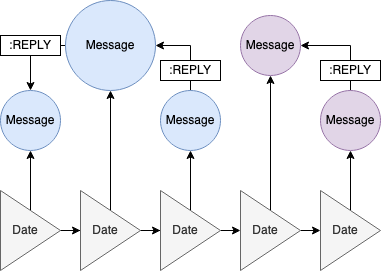

The diagram above was exported from draw.io. Its source (the exported page's mxGraphModel, read from the mxfile embedded in the PNG):
<mxGraphModel dx="940" dy="988" grid="1" gridSize="10" guides="1" tooltips="1" connect="1" arrows="1" fold="1" page="1" pageScale="1" pageWidth="850" pageHeight="1100" math="0" shadow="0">
  <root>
    <mxCell id="0" />
    <mxCell id="1" parent="0" />
    <mxCell id="zb_ovzpM1Awb94-LS867-2" value="Message" style="ellipse;whiteSpace=wrap;html=1;aspect=fixed;fillColor=#dae8fc;strokeColor=#6c8ebf;" vertex="1" parent="1">
      <mxGeometry x="140" y="380" width="60" height="60" as="geometry" />
    </mxCell>
    <mxCell id="zb_ovzpM1Awb94-LS867-13" style="edgeStyle=orthogonalEdgeStyle;rounded=0;orthogonalLoop=1;jettySize=auto;html=1;exitX=1;exitY=0.5;exitDx=0;exitDy=0;" edge="1" parent="1" source="zb_ovzpM1Awb94-LS867-3" target="zb_ovzpM1Awb94-LS867-12">
      <mxGeometry relative="1" as="geometry" />
    </mxCell>
    <mxCell id="zb_ovzpM1Awb94-LS867-29" style="edgeStyle=orthogonalEdgeStyle;rounded=0;orthogonalLoop=1;jettySize=auto;html=1;exitX=0.5;exitY=0;exitDx=0;exitDy=0;" edge="1" parent="1" source="zb_ovzpM1Awb94-LS867-3" target="zb_ovzpM1Awb94-LS867-2">
      <mxGeometry relative="1" as="geometry" />
    </mxCell>
    <mxCell id="zb_ovzpM1Awb94-LS867-3" value="Date&amp;nbsp;&amp;nbsp;&amp;nbsp; " style="triangle;whiteSpace=wrap;html=1;fillColor=#f5f5f5;strokeColor=#666666;fontColor=#333333;" vertex="1" parent="1">
      <mxGeometry x="140" y="480" width="60" height="80" as="geometry" />
    </mxCell>
    <mxCell id="zb_ovzpM1Awb94-LS867-9" style="edgeStyle=orthogonalEdgeStyle;rounded=0;orthogonalLoop=1;jettySize=auto;html=1;exitX=1;exitY=0.5;exitDx=0;exitDy=0;entryX=0;entryY=0.5;entryDx=0;entryDy=0;" edge="1" parent="1" target="zb_ovzpM1Awb94-LS867-5">
      <mxGeometry relative="1" as="geometry">
        <mxPoint x="270" y="520" as="sourcePoint" />
      </mxGeometry>
    </mxCell>
    <mxCell id="zb_ovzpM1Awb94-LS867-10" style="edgeStyle=orthogonalEdgeStyle;rounded=0;orthogonalLoop=1;jettySize=auto;html=1;exitX=1;exitY=0.5;exitDx=0;exitDy=0;entryX=0;entryY=0.5;entryDx=0;entryDy=0;" edge="1" parent="1" target="zb_ovzpM1Awb94-LS867-6">
      <mxGeometry relative="1" as="geometry">
        <mxPoint x="340" y="520" as="sourcePoint" />
      </mxGeometry>
    </mxCell>
    <mxCell id="zb_ovzpM1Awb94-LS867-11" style="edgeStyle=orthogonalEdgeStyle;rounded=0;orthogonalLoop=1;jettySize=auto;html=1;exitX=1;exitY=0.5;exitDx=0;exitDy=0;entryX=0;entryY=0.5;entryDx=0;entryDy=0;" edge="1" parent="1" target="zb_ovzpM1Awb94-LS867-7">
      <mxGeometry relative="1" as="geometry">
        <mxPoint x="410" y="520" as="sourcePoint" />
      </mxGeometry>
    </mxCell>
    <mxCell id="zb_ovzpM1Awb94-LS867-16" style="edgeStyle=orthogonalEdgeStyle;rounded=0;orthogonalLoop=1;jettySize=auto;html=1;exitX=1;exitY=0.5;exitDx=0;exitDy=0;" edge="1" parent="1" source="zb_ovzpM1Awb94-LS867-12" target="zb_ovzpM1Awb94-LS867-14">
      <mxGeometry relative="1" as="geometry" />
    </mxCell>
    <mxCell id="zb_ovzpM1Awb94-LS867-30" style="edgeStyle=orthogonalEdgeStyle;rounded=0;orthogonalLoop=1;jettySize=auto;html=1;exitX=0.5;exitY=0;exitDx=0;exitDy=0;" edge="1" parent="1" source="zb_ovzpM1Awb94-LS867-12" target="zb_ovzpM1Awb94-LS867-24">
      <mxGeometry relative="1" as="geometry" />
    </mxCell>
    <mxCell id="zb_ovzpM1Awb94-LS867-12" value="Date&amp;nbsp;&amp;nbsp;&amp;nbsp; " style="triangle;whiteSpace=wrap;html=1;fillColor=#f5f5f5;strokeColor=#666666;fontColor=#333333;" vertex="1" parent="1">
      <mxGeometry x="220" y="480" width="60" height="80" as="geometry" />
    </mxCell>
    <mxCell id="zb_ovzpM1Awb94-LS867-17" style="edgeStyle=orthogonalEdgeStyle;rounded=0;orthogonalLoop=1;jettySize=auto;html=1;exitX=1;exitY=0.5;exitDx=0;exitDy=0;entryX=0;entryY=0.5;entryDx=0;entryDy=0;" edge="1" parent="1" source="zb_ovzpM1Awb94-LS867-14" target="zb_ovzpM1Awb94-LS867-15">
      <mxGeometry relative="1" as="geometry" />
    </mxCell>
    <mxCell id="zb_ovzpM1Awb94-LS867-31" style="edgeStyle=orthogonalEdgeStyle;rounded=0;orthogonalLoop=1;jettySize=auto;html=1;exitX=0.5;exitY=0;exitDx=0;exitDy=0;" edge="1" parent="1" source="zb_ovzpM1Awb94-LS867-14" target="zb_ovzpM1Awb94-LS867-25">
      <mxGeometry relative="1" as="geometry" />
    </mxCell>
    <mxCell id="zb_ovzpM1Awb94-LS867-14" value="Date&amp;nbsp;&amp;nbsp;&amp;nbsp; " style="triangle;whiteSpace=wrap;html=1;fillColor=#f5f5f5;strokeColor=#666666;fontColor=#333333;" vertex="1" parent="1">
      <mxGeometry x="300" y="480" width="60" height="80" as="geometry" />
    </mxCell>
    <mxCell id="zb_ovzpM1Awb94-LS867-19" style="edgeStyle=orthogonalEdgeStyle;rounded=0;orthogonalLoop=1;jettySize=auto;html=1;exitX=1;exitY=0.5;exitDx=0;exitDy=0;entryX=0;entryY=0.5;entryDx=0;entryDy=0;" edge="1" parent="1" source="zb_ovzpM1Awb94-LS867-15" target="zb_ovzpM1Awb94-LS867-18">
      <mxGeometry relative="1" as="geometry" />
    </mxCell>
    <mxCell id="zb_ovzpM1Awb94-LS867-32" style="edgeStyle=orthogonalEdgeStyle;rounded=0;orthogonalLoop=1;jettySize=auto;html=1;exitX=0.5;exitY=0;exitDx=0;exitDy=0;" edge="1" parent="1" source="zb_ovzpM1Awb94-LS867-15" target="zb_ovzpM1Awb94-LS867-26">
      <mxGeometry relative="1" as="geometry" />
    </mxCell>
    <mxCell id="zb_ovzpM1Awb94-LS867-15" value="Date&amp;nbsp;&amp;nbsp;&amp;nbsp; " style="triangle;whiteSpace=wrap;html=1;fillColor=#f5f5f5;strokeColor=#666666;fontColor=#333333;" vertex="1" parent="1">
      <mxGeometry x="380" y="480" width="60" height="80" as="geometry" />
    </mxCell>
    <mxCell id="zb_ovzpM1Awb94-LS867-33" style="edgeStyle=orthogonalEdgeStyle;rounded=0;orthogonalLoop=1;jettySize=auto;html=1;exitX=0.5;exitY=0;exitDx=0;exitDy=0;" edge="1" parent="1" source="zb_ovzpM1Awb94-LS867-18" target="zb_ovzpM1Awb94-LS867-27">
      <mxGeometry relative="1" as="geometry" />
    </mxCell>
    <mxCell id="zb_ovzpM1Awb94-LS867-18" value="Date&amp;nbsp;&amp;nbsp;&amp;nbsp; " style="triangle;whiteSpace=wrap;html=1;fillColor=#f5f5f5;strokeColor=#666666;fontColor=#333333;" vertex="1" parent="1">
      <mxGeometry x="460" y="480" width="60" height="80" as="geometry" />
    </mxCell>
    <mxCell id="zb_ovzpM1Awb94-LS867-41" style="edgeStyle=orthogonalEdgeStyle;rounded=0;orthogonalLoop=1;jettySize=auto;html=1;entryX=0.5;entryY=0;entryDx=0;entryDy=0;" edge="1" parent="1" source="zb_ovzpM1Awb94-LS867-24" target="zb_ovzpM1Awb94-LS867-2">
      <mxGeometry relative="1" as="geometry" />
    </mxCell>
    <mxCell id="zb_ovzpM1Awb94-LS867-24" value="Message" style="ellipse;whiteSpace=wrap;html=1;aspect=fixed;fillColor=#dae8fc;strokeColor=#6c8ebf;" vertex="1" parent="1">
      <mxGeometry x="205" y="290" width="90" height="90" as="geometry" />
    </mxCell>
    <mxCell id="zb_ovzpM1Awb94-LS867-36" style="edgeStyle=orthogonalEdgeStyle;rounded=0;orthogonalLoop=1;jettySize=auto;html=1;exitX=0.5;exitY=0;exitDx=0;exitDy=0;entryX=1;entryY=0.5;entryDx=0;entryDy=0;" edge="1" parent="1" source="zb_ovzpM1Awb94-LS867-25" target="zb_ovzpM1Awb94-LS867-24">
      <mxGeometry relative="1" as="geometry" />
    </mxCell>
    <mxCell id="zb_ovzpM1Awb94-LS867-25" value="Message" style="ellipse;whiteSpace=wrap;html=1;aspect=fixed;fillColor=#dae8fc;strokeColor=#6c8ebf;" vertex="1" parent="1">
      <mxGeometry x="300" y="380" width="60" height="60" as="geometry" />
    </mxCell>
    <mxCell id="zb_ovzpM1Awb94-LS867-26" value="Message" style="ellipse;whiteSpace=wrap;html=1;aspect=fixed;fillColor=#e1d5e7;strokeColor=#9673a6;" vertex="1" parent="1">
      <mxGeometry x="380" y="305" width="60" height="60" as="geometry" />
    </mxCell>
    <mxCell id="zb_ovzpM1Awb94-LS867-43" style="edgeStyle=orthogonalEdgeStyle;rounded=0;orthogonalLoop=1;jettySize=auto;html=1;exitX=0.5;exitY=0;exitDx=0;exitDy=0;entryX=1;entryY=0.5;entryDx=0;entryDy=0;" edge="1" parent="1" source="zb_ovzpM1Awb94-LS867-27" target="zb_ovzpM1Awb94-LS867-26">
      <mxGeometry relative="1" as="geometry" />
    </mxCell>
    <mxCell id="zb_ovzpM1Awb94-LS867-27" value="Message" style="ellipse;whiteSpace=wrap;html=1;aspect=fixed;fillColor=#e1d5e7;strokeColor=#9673a6;" vertex="1" parent="1">
      <mxGeometry x="460" y="380" width="60" height="60" as="geometry" />
    </mxCell>
    <mxCell id="zb_ovzpM1Awb94-LS867-39" value=":REPLY" style="rounded=0;whiteSpace=wrap;html=1;" vertex="1" parent="1">
      <mxGeometry x="460" y="350" width="60" height="20" as="geometry" />
    </mxCell>
    <mxCell id="zb_ovzpM1Awb94-LS867-46" value=":REPLY" style="rounded=0;whiteSpace=wrap;html=1;" vertex="1" parent="1">
      <mxGeometry x="300" y="350" width="60" height="20" as="geometry" />
    </mxCell>
    <mxCell id="zb_ovzpM1Awb94-LS867-47" value=":REPLY" style="rounded=0;whiteSpace=wrap;html=1;" vertex="1" parent="1">
      <mxGeometry x="140" y="325" width="60" height="20" as="geometry" />
    </mxCell>
  </root>
</mxGraphModel>